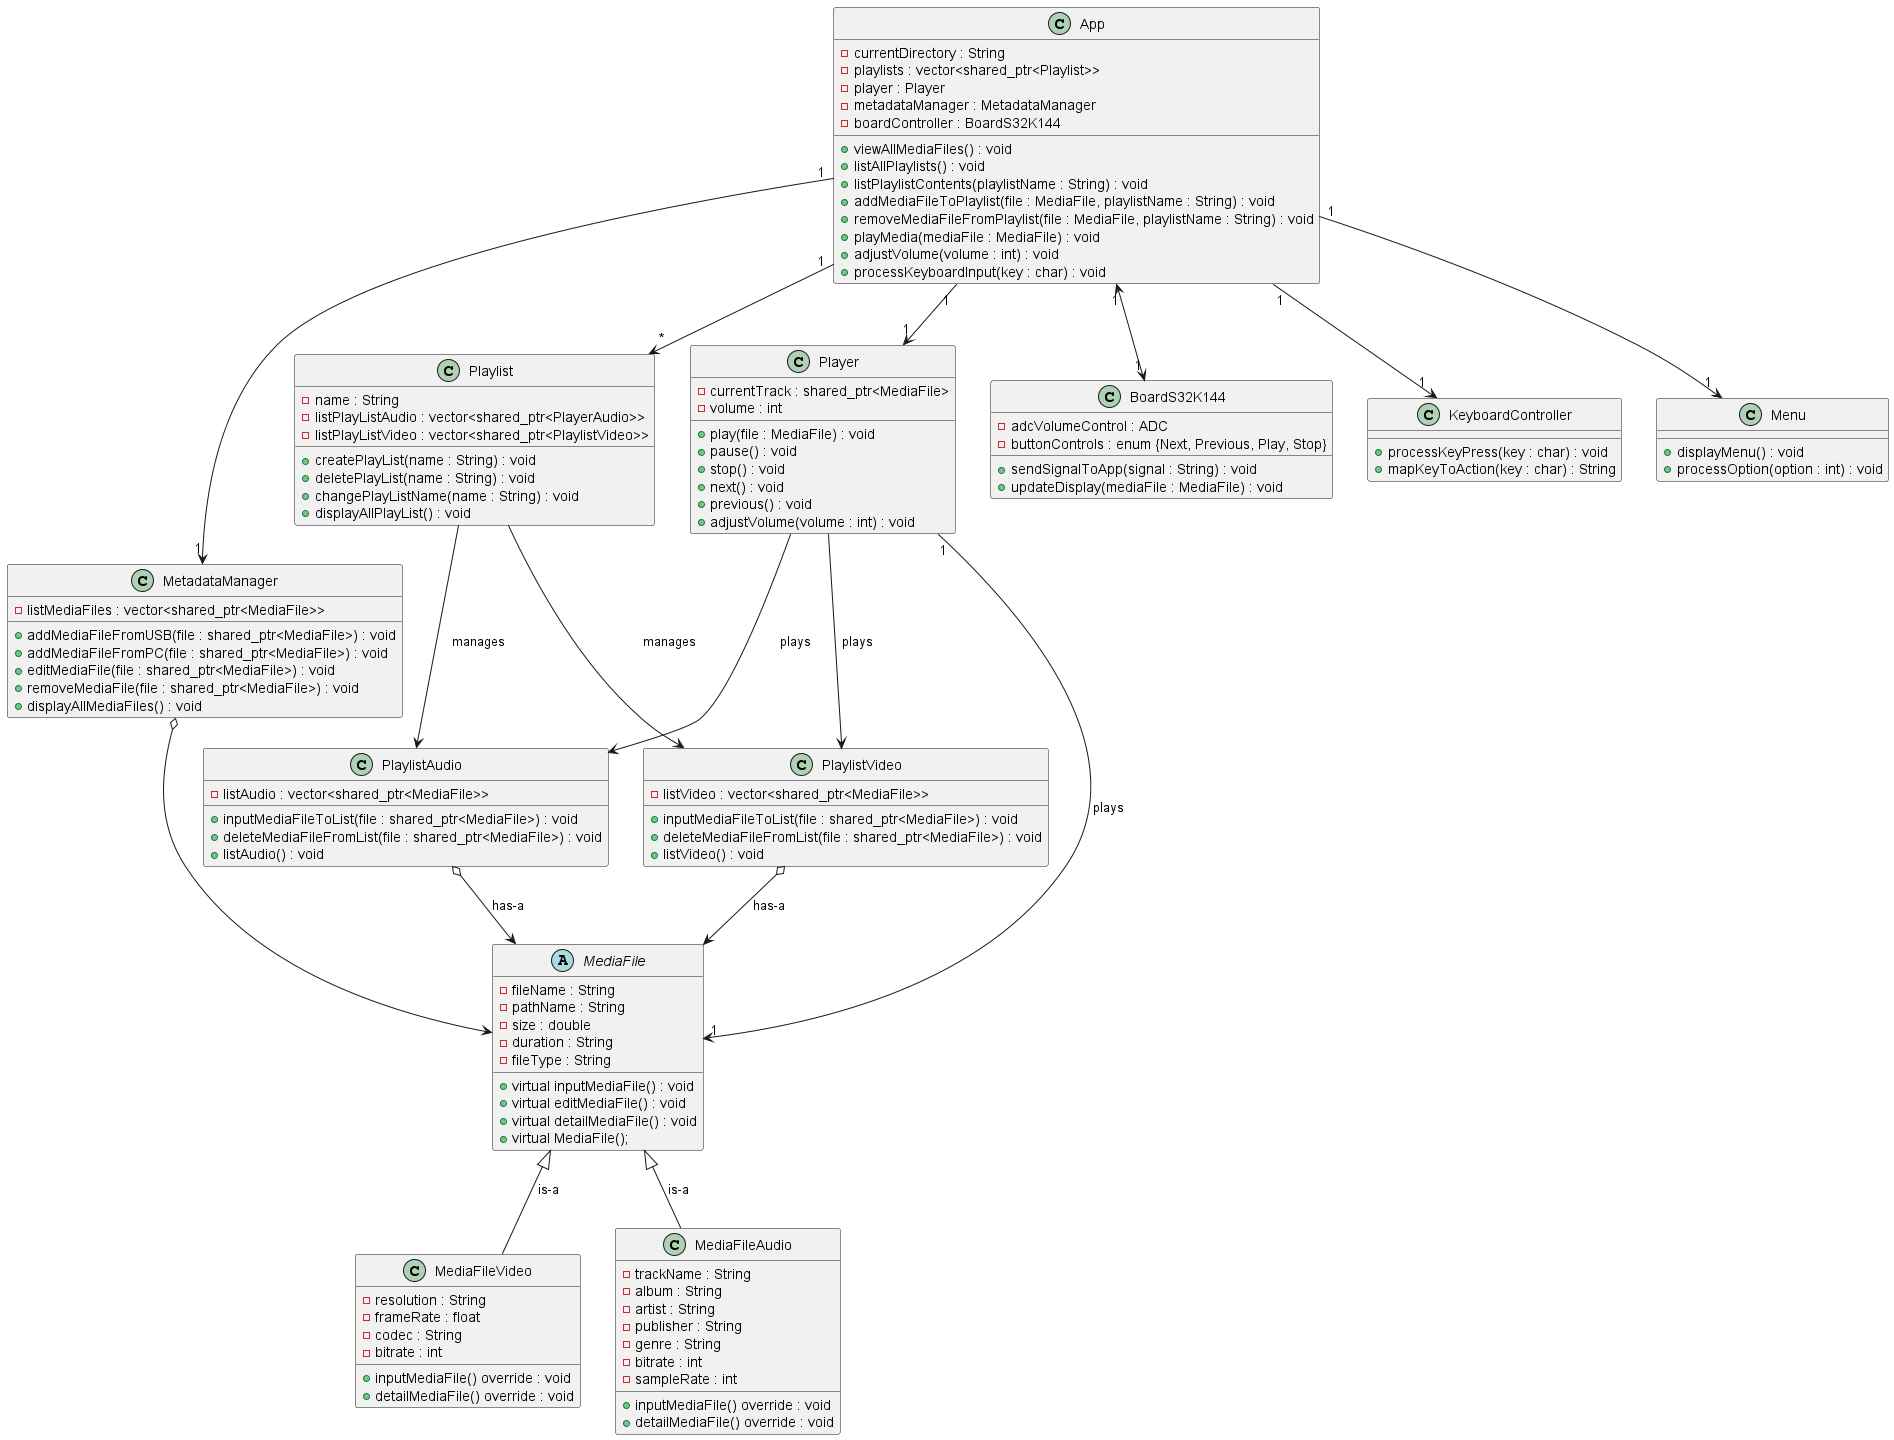

The diagram above was rendered by PlantUML. Its source (embedded in the PNG):
@startuml
class App {
  - currentDirectory : String
  - playlists : vector<shared_ptr<Playlist>>
  - player : Player
  - metadataManager : MetadataManager
  - boardController : BoardS32K144
  + viewAllMediaFiles() : void
  + listAllPlaylists() : void
  + listPlaylistContents(playlistName : String) : void
  + addMediaFileToPlaylist(file : MediaFile, playlistName : String) : void
  + removeMediaFileFromPlaylist(file : MediaFile, playlistName : String) : void
  + playMedia(mediaFile : MediaFile) : void
  + adjustVolume(volume : int) : void
  + processKeyboardInput(key : char) : void
}

abstract class MediaFile {
  - fileName : String
  - pathName : String
  - size : double
  - duration : String
  - fileType : String
  + virtual inputMediaFile() : void
  + virtual editMediaFile() : void
  + virtual detailMediaFile() : void
  + virtual MediaFile();
}

class MediaFileVideo {
  - resolution : String
  - frameRate : float
  - codec : String
  - bitrate : int
  + inputMediaFile() override : void
  + detailMediaFile() override : void
}

class MediaFileAudio {
  - trackName : String
  - album : String
  - artist : String
  - publisher : String
  - genre : String
  - bitrate : int
  - sampleRate : int
  + inputMediaFile() override : void
  + detailMediaFile() override : void
}

class MetadataManager {
  - listMediaFiles : vector<shared_ptr<MediaFile>>
  + addMediaFileFromUSB(file : shared_ptr<MediaFile>) : void
  + addMediaFileFromPC(file : shared_ptr<MediaFile>) : void
  + editMediaFile(file : shared_ptr<MediaFile>) : void
  + removeMediaFile(file : shared_ptr<MediaFile>) : void
  + displayAllMediaFiles() : void
}

class Playlist {
  - name : String
  - listPlayListAudio : vector<shared_ptr<PlayerAudio>>
  - listPlayListVideo : vector<shared_ptr<PlaylistVideo>>
  + createPlayList(name : String) : void
  + deletePlayList(name : String) : void
  + changePlayListName(name : String) : void
  + displayAllPlayList() : void
}

class PlaylistAudio {
  - listAudio : vector<shared_ptr<MediaFile>>
  + inputMediaFileToList(file : shared_ptr<MediaFile>) : void
  + deleteMediaFileFromList(file : shared_ptr<MediaFile>) : void
  + listAudio() : void
}

class PlaylistVideo {
  - listVideo : vector<shared_ptr<MediaFile>>
  + inputMediaFileToList(file : shared_ptr<MediaFile>) : void
  + deleteMediaFileFromList(file : shared_ptr<MediaFile>) : void
  + listVideo() : void
}

class Player {
  - currentTrack : shared_ptr<MediaFile>
  - volume : int
  + play(file : MediaFile) : void
  + pause() : void
  + stop() : void
  + next() : void
  + previous() : void
  + adjustVolume(volume : int) : void
}

class BoardS32K144 {
  - adcVolumeControl : ADC
  - buttonControls : enum {Next, Previous, Play, Stop}
  + sendSignalToApp(signal : String) : void
  + updateDisplay(mediaFile : MediaFile) : void
}

class KeyboardController {
  + processKeyPress(key : char) : void
  + mapKeyToAction(key : char) : String
}

class Menu {
  + displayMenu() : void
  + processOption(option : int) : void
}

App "1" --> "*" Playlist
App "1" --> "1" Player
App "1" --> "1" MetadataManager
App "1" <--> "1" BoardS32K144
App "1" --> "1" KeyboardController
App "1" --> "1" Menu

MetadataManager o--> MediaFile

Playlist --> PlaylistAudio : manages
Playlist --> PlaylistVideo : manages

PlaylistAudio o--> MediaFile : has-a
PlaylistVideo o--> MediaFile : has-a


Player     --> PlaylistAudio : plays
Player     --> PlaylistVideo : plays
Player "1" --> "1" MediaFile : plays

MediaFile <|-- MediaFileVideo : is-a
MediaFile <|-- MediaFileAudio : is-a
@enduml